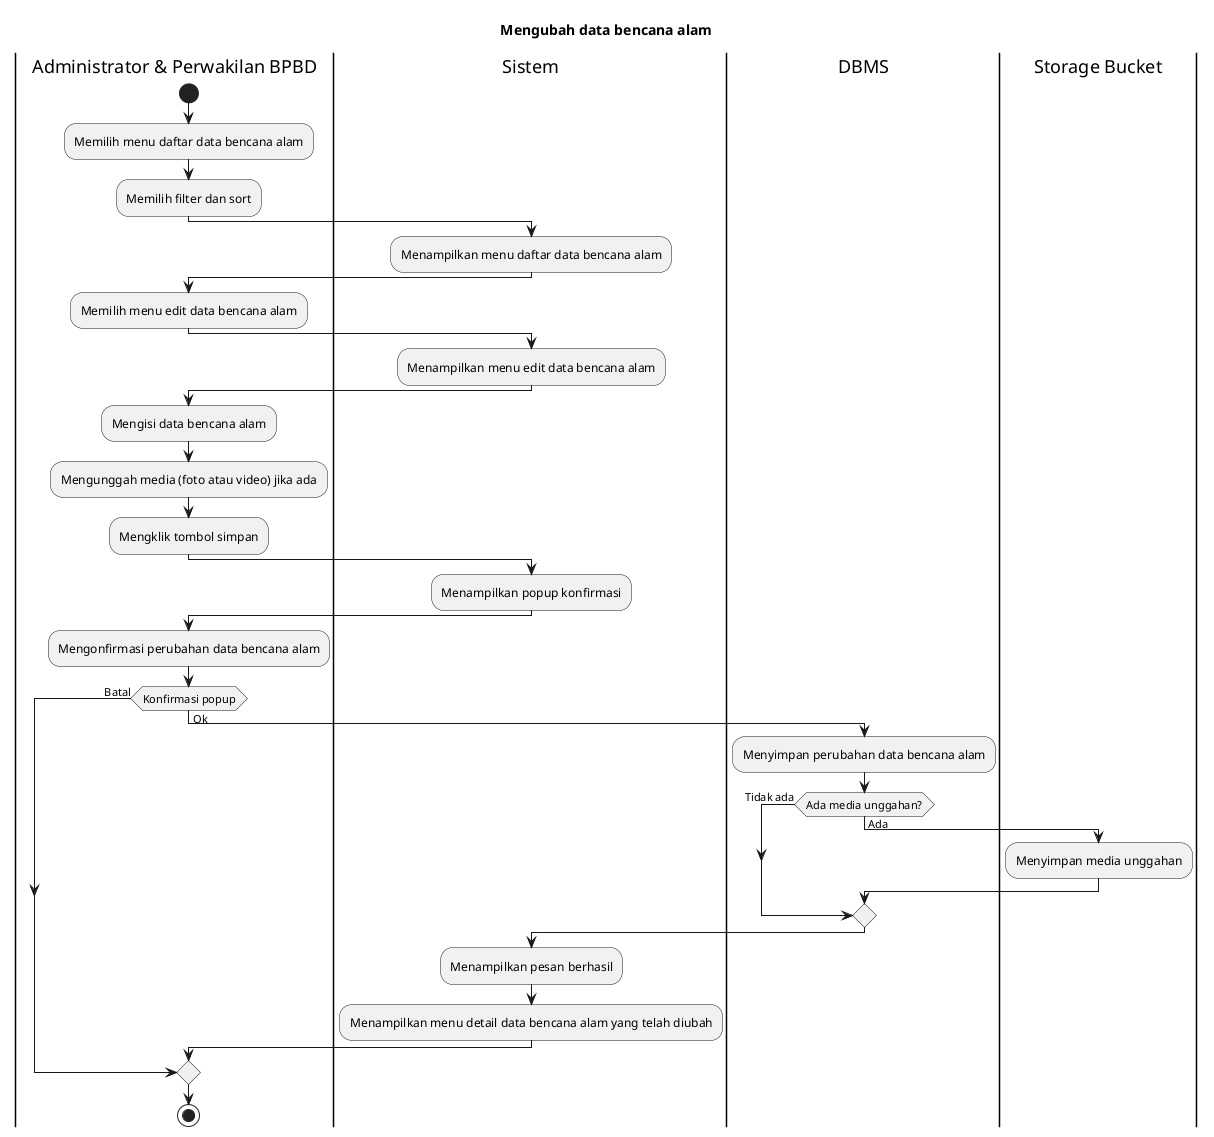

The diagram above was rendered by PlantUML. Its source (embedded in the PNG):
@startuml
title Mengubah data bencana alam

|Administrator & Perwakilan BPBD|
start
:Memilih menu daftar data bencana alam;
:Memilih filter dan sort;

|Sistem|
:Menampilkan menu daftar data bencana alam;

|Administrator & Perwakilan BPBD|
:Memilih menu edit data bencana alam;

|Sistem|
:Menampilkan menu edit data bencana alam;

|Administrator & Perwakilan BPBD|
:Mengisi data bencana alam;
:Mengunggah media (foto atau video) jika ada;
:Mengklik tombol simpan;

|Sistem|
:Menampilkan popup konfirmasi;

|Administrator & Perwakilan BPBD|
:Mengonfirmasi perubahan data bencana alam;

if (Konfirmasi popup) then (Batal)
else (Ok)
  |DBMS|
  :Menyimpan perubahan data bencana alam;

  if (Ada media unggahan?) then (Tidak ada)
  else (Ada)
    |Storage Bucket|
    :Menyimpan media unggahan;
  endif

  |Sistem|
  :Menampilkan pesan berhasil;
  :Menampilkan menu detail data bencana alam yang telah diubah;
endif

|Administrator & Perwakilan BPBD|
stop
@enduml